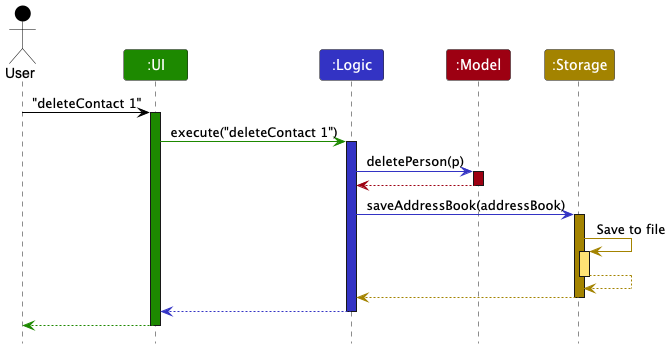

The diagram above was rendered by PlantUML. Its source (embedded in the PNG):
@startuml
!include style.puml
skinparam ArrowFontStyle plain

Actor User as user USER_COLOR
Participant ":UI" as ui UI_COLOR
Participant ":Logic" as logic LOGIC_COLOR
Participant ":Model" as model MODEL_COLOR
Participant ":Storage" as storage STORAGE_COLOR

user -[USER_COLOR]> ui : "deleteContact 1"
activate ui UI_COLOR

ui -[UI_COLOR]> logic : execute("deleteContact 1")
activate logic LOGIC_COLOR

logic -[LOGIC_COLOR]> model : deletePerson(p)
activate model MODEL_COLOR

model -[MODEL_COLOR]-> logic
deactivate model

logic -[LOGIC_COLOR]> storage : saveAddressBook(addressBook)
activate storage STORAGE_COLOR

storage -[STORAGE_COLOR]> storage : Save to file
activate storage STORAGE_COLOR_T1
storage --[STORAGE_COLOR]> storage
deactivate storage

storage --[STORAGE_COLOR]> logic
deactivate storage

logic --[LOGIC_COLOR]> ui
deactivate logic

ui--[UI_COLOR]> user
deactivate ui
@enduml